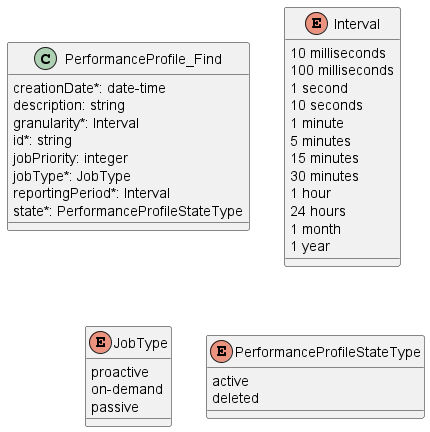

The diagram above was rendered by PlantUML. Its source (embedded in the PNG):
@startuml useCase2Model

class PerformanceProfile_Find {

    creationDate*: date-time
    description: string
    granularity*: Interval
    id*: string
    jobPriority: integer
    jobType*: JobType
    reportingPeriod*: Interval
    state*: PerformanceProfileStateType
}

enum Interval {

    10 milliseconds
    100 milliseconds
    1 second
    10 seconds
    1 minute
    5 minutes
    15 minutes
    30 minutes
    1 hour
    24 hours
    1 month
    1 year
}

enum JobType {

    proactive
    on-demand
    passive
}

enum PerformanceProfileStateType {

    active
    deleted
}

@enduml